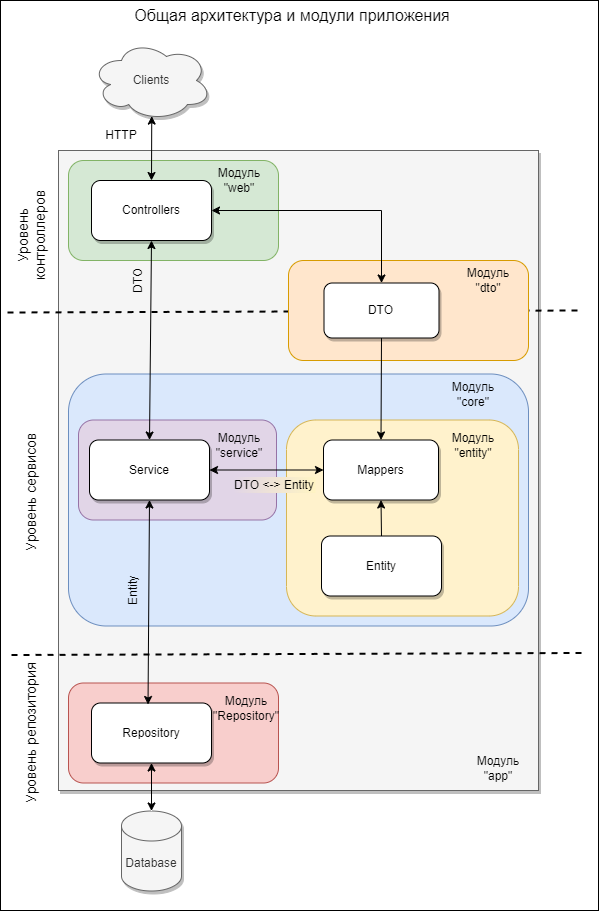

The diagram above was exported from draw.io. Its source (the exported page's mxGraphModel, read from the mxfile embedded in the PNG):
<mxGraphModel dx="393" dy="615" grid="1" gridSize="10" guides="1" tooltips="1" connect="1" arrows="1" fold="1" page="1" pageScale="1" pageWidth="827" pageHeight="1169" background="none" math="0" shadow="0">
  <root>
    <mxCell id="0" />
    <mxCell id="1" parent="0" />
    <mxCell id="a3HSGnJ8HuiDmZvQP6TU-6" value="" style="rounded=0;whiteSpace=wrap;html=1;fillColor=none;" vertex="1" parent="1">
      <mxGeometry x="122" y="10" width="598" height="910" as="geometry" />
    </mxCell>
    <mxCell id="Brs4m1qFezhQ1R3-IJPF-65" value="" style="rounded=0;whiteSpace=wrap;html=1;fillColor=#f5f5f5;fontColor=#333333;strokeColor=#666666;shadow=1;" parent="1" vertex="1">
      <mxGeometry x="180" y="160" width="480" height="640" as="geometry" />
    </mxCell>
    <mxCell id="Brs4m1qFezhQ1R3-IJPF-39" value="" style="rounded=1;whiteSpace=wrap;html=1;fillColor=#dae8fc;strokeColor=#6c8ebf;" parent="1" vertex="1">
      <mxGeometry x="190" y="383.5" width="460" height="252" as="geometry" />
    </mxCell>
    <mxCell id="Brs4m1qFezhQ1R3-IJPF-52" value="" style="rounded=1;whiteSpace=wrap;html=1;fillColor=#fff2cc;strokeColor=#d6b656;" parent="1" vertex="1">
      <mxGeometry x="408" y="429.5" width="232" height="196" as="geometry" />
    </mxCell>
    <mxCell id="Brs4m1qFezhQ1R3-IJPF-50" value="" style="rounded=1;whiteSpace=wrap;html=1;fillColor=#e1d5e7;strokeColor=#9673a6;" parent="1" vertex="1">
      <mxGeometry x="200" y="429.5" width="198" height="100" as="geometry" />
    </mxCell>
    <mxCell id="Brs4m1qFezhQ1R3-IJPF-40" value="" style="rounded=1;whiteSpace=wrap;html=1;fillColor=#f8cecc;strokeColor=#b85450;" parent="1" vertex="1">
      <mxGeometry x="190" y="692.5" width="210" height="100" as="geometry" />
    </mxCell>
    <mxCell id="Brs4m1qFezhQ1R3-IJPF-38" value="" style="rounded=1;whiteSpace=wrap;html=1;fillColor=#d5e8d4;strokeColor=#82b366;" parent="1" vertex="1">
      <mxGeometry x="190" y="170" width="210" height="100" as="geometry" />
    </mxCell>
    <mxCell id="Brs4m1qFezhQ1R3-IJPF-10" value="Controllers" style="rounded=1;whiteSpace=wrap;html=1;fillColor=default;strokeColor=default;glass=0;shadow=1;fillStyle=auto;" parent="1" vertex="1">
      <mxGeometry x="213" y="190" width="120" height="60" as="geometry" />
    </mxCell>
    <mxCell id="Brs4m1qFezhQ1R3-IJPF-12" value="HTTP" style="text;html=1;strokeColor=none;fillColor=none;align=center;verticalAlign=middle;whiteSpace=wrap;rounded=0;" parent="1" vertex="1">
      <mxGeometry x="213" y="130" width="60" height="30" as="geometry" />
    </mxCell>
    <mxCell id="Brs4m1qFezhQ1R3-IJPF-13" value="" style="endArrow=classic;html=1;rounded=0;exitX=0.5;exitY=0;exitDx=0;exitDy=0;entryX=0.502;entryY=0.945;entryDx=0;entryDy=0;entryPerimeter=0;startArrow=classic;startFill=1;" parent="1" source="Brs4m1qFezhQ1R3-IJPF-10" target="Brs4m1qFezhQ1R3-IJPF-45" edge="1">
      <mxGeometry width="50" height="50" relative="1" as="geometry">
        <mxPoint x="292.9599999999998" y="190" as="sourcePoint" />
        <mxPoint x="293" y="130" as="targetPoint" />
      </mxGeometry>
    </mxCell>
    <mxCell id="Brs4m1qFezhQ1R3-IJPF-16" value="DTO" style="text;html=1;strokeColor=none;fillColor=none;align=center;verticalAlign=middle;whiteSpace=wrap;rounded=0;rotation=-90;" parent="1" vertex="1">
      <mxGeometry x="230" y="275" width="60" height="30" as="geometry" />
    </mxCell>
    <mxCell id="Brs4m1qFezhQ1R3-IJPF-17" value="Service" style="rounded=1;whiteSpace=wrap;html=1;shadow=1;" parent="1" vertex="1">
      <mxGeometry x="211" y="449.5" width="120" height="60" as="geometry" />
    </mxCell>
    <mxCell id="Brs4m1qFezhQ1R3-IJPF-20" value="Mappers" style="rounded=1;whiteSpace=wrap;html=1;shadow=1;" parent="1" vertex="1">
      <mxGeometry x="445" y="449.5" width="115" height="60" as="geometry" />
    </mxCell>
    <mxCell id="Brs4m1qFezhQ1R3-IJPF-26" value="Repository" style="rounded=1;whiteSpace=wrap;html=1;shadow=1;" parent="1" vertex="1">
      <mxGeometry x="213" y="712.5" width="120" height="60" as="geometry" />
    </mxCell>
    <mxCell id="Brs4m1qFezhQ1R3-IJPF-27" value="Entity" style="text;html=1;strokeColor=none;fillColor=none;align=center;verticalAlign=middle;whiteSpace=wrap;rounded=0;rotation=-90;" parent="1" vertex="1">
      <mxGeometry x="224" y="584.5" width="60" height="30" as="geometry" />
    </mxCell>
    <mxCell id="Brs4m1qFezhQ1R3-IJPF-28" value="Database" style="shape=cylinder3;whiteSpace=wrap;html=1;boundedLbl=1;backgroundOutline=1;size=15;fillColor=#f5f5f5;strokeColor=#666666;fontColor=#333333;shadow=1;" parent="1" vertex="1">
      <mxGeometry x="243" y="820.5" width="60" height="80" as="geometry" />
    </mxCell>
    <mxCell id="Brs4m1qFezhQ1R3-IJPF-29" value="" style="endArrow=classic;startArrow=classic;html=1;rounded=0;exitX=0.5;exitY=0;exitDx=0;exitDy=0;exitPerimeter=0;" parent="1" source="Brs4m1qFezhQ1R3-IJPF-28" edge="1">
      <mxGeometry width="50" height="50" relative="1" as="geometry">
        <mxPoint x="273" y="810.5" as="sourcePoint" />
        <mxPoint x="273" y="772.5" as="targetPoint" />
      </mxGeometry>
    </mxCell>
    <mxCell id="Brs4m1qFezhQ1R3-IJPF-30" value="" style="endArrow=classic;startArrow=classic;html=1;rounded=0;exitX=0;exitY=0.5;exitDx=0;exitDy=0;entryX=1;entryY=0.5;entryDx=0;entryDy=0;startFill=1;endFill=1;" parent="1" source="Brs4m1qFezhQ1R3-IJPF-20" target="Brs4m1qFezhQ1R3-IJPF-17" edge="1">
      <mxGeometry width="50" height="50" relative="1" as="geometry">
        <mxPoint x="281" y="659.5" as="sourcePoint" />
        <mxPoint x="281" y="629.5" as="targetPoint" />
      </mxGeometry>
    </mxCell>
    <mxCell id="Brs4m1qFezhQ1R3-IJPF-32" value="DTO &amp;lt;-&amp;gt; Entity" style="text;html=1;strokeColor=none;fillColor=#FFF4C3;align=center;verticalAlign=middle;whiteSpace=wrap;rounded=0;gradientColor=#E1D5E7;gradientDirection=west;shadow=0;glass=0;" parent="1" vertex="1">
      <mxGeometry x="355" y="486.5" width="82" height="16" as="geometry" />
    </mxCell>
    <mxCell id="Brs4m1qFezhQ1R3-IJPF-41" value="Модуль&lt;br&gt;&quot;web&quot;" style="text;html=1;strokeColor=none;fillColor=none;align=center;verticalAlign=middle;whiteSpace=wrap;rounded=0;" parent="1" vertex="1">
      <mxGeometry x="331" y="175" width="60" height="30" as="geometry" />
    </mxCell>
    <mxCell id="Brs4m1qFezhQ1R3-IJPF-42" value="Модуль&lt;br&gt;&quot;core&quot;" style="text;html=1;strokeColor=none;fillColor=none;align=center;verticalAlign=middle;whiteSpace=wrap;rounded=0;" parent="1" vertex="1">
      <mxGeometry x="565" y="389.5" width="60" height="30" as="geometry" />
    </mxCell>
    <mxCell id="Brs4m1qFezhQ1R3-IJPF-43" value="Модуль&lt;br&gt;&quot;Repository&quot;" style="text;html=1;strokeColor=none;fillColor=none;align=center;verticalAlign=middle;whiteSpace=wrap;rounded=0;" parent="1" vertex="1">
      <mxGeometry x="338" y="702.5" width="60" height="30" as="geometry" />
    </mxCell>
    <mxCell id="Brs4m1qFezhQ1R3-IJPF-45" value="Clients" style="ellipse;shape=cloud;whiteSpace=wrap;html=1;fillColor=#f5f5f5;fontColor=#333333;strokeColor=#666666;shadow=1;" parent="1" vertex="1">
      <mxGeometry x="213" y="50" width="120" height="80" as="geometry" />
    </mxCell>
    <mxCell id="Brs4m1qFezhQ1R3-IJPF-51" value="Модуль&lt;br&gt;&quot;service&quot;" style="text;html=1;strokeColor=none;fillColor=none;align=center;verticalAlign=middle;whiteSpace=wrap;rounded=0;" parent="1" vertex="1">
      <mxGeometry x="331" y="439.5" width="60" height="30" as="geometry" />
    </mxCell>
    <mxCell id="Brs4m1qFezhQ1R3-IJPF-53" value="Модуль&lt;br&gt;&quot;entity&quot;" style="text;html=1;strokeColor=none;fillColor=none;align=center;verticalAlign=middle;whiteSpace=wrap;rounded=0;" parent="1" vertex="1">
      <mxGeometry x="565" y="439.5" width="60" height="30" as="geometry" />
    </mxCell>
    <mxCell id="Brs4m1qFezhQ1R3-IJPF-54" value="Entity" style="rounded=1;whiteSpace=wrap;html=1;shadow=1;" parent="1" vertex="1">
      <mxGeometry x="443" y="545.5" width="120" height="60" as="geometry" />
    </mxCell>
    <mxCell id="Brs4m1qFezhQ1R3-IJPF-55" value="" style="endArrow=classic;startArrow=none;html=1;rounded=0;entryX=0.5;entryY=1;entryDx=0;entryDy=0;exitX=0.5;exitY=0;exitDx=0;exitDy=0;startFill=0;" parent="1" source="Brs4m1qFezhQ1R3-IJPF-54" target="Brs4m1qFezhQ1R3-IJPF-20" edge="1">
      <mxGeometry width="50" height="50" relative="1" as="geometry">
        <mxPoint x="503" y="543.5" as="sourcePoint" />
        <mxPoint x="550" y="435.5" as="targetPoint" />
      </mxGeometry>
    </mxCell>
    <mxCell id="Brs4m1qFezhQ1R3-IJPF-59" value="" style="endArrow=classic;startArrow=classic;html=1;rounded=0;entryX=0.5;entryY=1;entryDx=0;entryDy=0;exitX=0.5;exitY=0;exitDx=0;exitDy=0;" parent="1" source="Brs4m1qFezhQ1R3-IJPF-17" target="Brs4m1qFezhQ1R3-IJPF-10" edge="1">
      <mxGeometry width="50" height="50" relative="1" as="geometry">
        <mxPoint x="550" y="440" as="sourcePoint" />
        <mxPoint x="600" y="390" as="targetPoint" />
      </mxGeometry>
    </mxCell>
    <mxCell id="Brs4m1qFezhQ1R3-IJPF-60" value="" style="endArrow=classic;startArrow=classic;html=1;rounded=0;entryX=0.5;entryY=1;entryDx=0;entryDy=0;exitX=0.471;exitY=0.025;exitDx=0;exitDy=0;exitPerimeter=0;" parent="1" source="Brs4m1qFezhQ1R3-IJPF-26" target="Brs4m1qFezhQ1R3-IJPF-17" edge="1">
      <mxGeometry width="50" height="50" relative="1" as="geometry">
        <mxPoint x="550" y="623.5" as="sourcePoint" />
        <mxPoint x="600" y="573.5" as="targetPoint" />
      </mxGeometry>
    </mxCell>
    <mxCell id="Brs4m1qFezhQ1R3-IJPF-63" value="&lt;font style=&quot;font-size: 16px;&quot;&gt;Общая архитектура и модули приложения&lt;/font&gt;" style="text;html=1;strokeColor=none;fillColor=none;align=center;verticalAlign=middle;whiteSpace=wrap;rounded=0;" parent="1" vertex="1">
      <mxGeometry x="242" y="10" width="344" height="30" as="geometry" />
    </mxCell>
    <mxCell id="Brs4m1qFezhQ1R3-IJPF-67" value="Модуль&lt;br&gt;&quot;app&quot;" style="text;html=1;strokeColor=none;fillColor=none;align=center;verticalAlign=middle;whiteSpace=wrap;rounded=0;" parent="1" vertex="1">
      <mxGeometry x="590" y="762.5" width="60" height="30" as="geometry" />
    </mxCell>
    <mxCell id="a3HSGnJ8HuiDmZvQP6TU-4" value="" style="endArrow=none;dashed=1;html=1;rounded=0;strokeWidth=2;" edge="1" parent="1">
      <mxGeometry width="50" height="50" relative="1" as="geometry">
        <mxPoint x="129" y="322" as="sourcePoint" />
        <mxPoint x="699" y="320" as="targetPoint" />
      </mxGeometry>
    </mxCell>
    <mxCell id="a3HSGnJ8HuiDmZvQP6TU-1" value="&lt;font style=&quot;font-size: 14px;&quot;&gt;Уровень контроллеров&lt;/font&gt;" style="text;html=1;strokeColor=none;fillColor=none;align=center;verticalAlign=middle;whiteSpace=wrap;rounded=0;rotation=-90;" vertex="1" parent="1">
      <mxGeometry x="90" y="230" width="125" height="30" as="geometry" />
    </mxCell>
    <mxCell id="a3HSGnJ8HuiDmZvQP6TU-2" value="" style="endArrow=none;dashed=1;html=1;rounded=0;strokeWidth=2;" edge="1" parent="1">
      <mxGeometry width="50" height="50" relative="1" as="geometry">
        <mxPoint x="133" y="664.5" as="sourcePoint" />
        <mxPoint x="703" y="662.5" as="targetPoint" />
      </mxGeometry>
    </mxCell>
    <mxCell id="Brs4m1qFezhQ1R3-IJPF-46" value="" style="rounded=1;whiteSpace=wrap;html=1;fillColor=#ffe6cc;strokeColor=#d79b00;" parent="1" vertex="1">
      <mxGeometry x="410" y="270" width="240" height="100" as="geometry" />
    </mxCell>
    <mxCell id="a3HSGnJ8HuiDmZvQP6TU-3" value="&lt;font style=&quot;font-size: 14px;&quot;&gt;Уровень репозитория&lt;/font&gt;" style="text;html=1;strokeColor=none;fillColor=none;align=center;verticalAlign=middle;whiteSpace=wrap;rounded=0;rotation=-90;" vertex="1" parent="1">
      <mxGeometry x="77" y="727.5" width="151" height="30" as="geometry" />
    </mxCell>
    <mxCell id="a3HSGnJ8HuiDmZvQP6TU-5" value="&lt;font style=&quot;font-size: 14px;&quot;&gt;Уровень сервисов&lt;/font&gt;" style="text;html=1;strokeColor=none;fillColor=none;align=center;verticalAlign=middle;whiteSpace=wrap;rounded=0;rotation=-90;" vertex="1" parent="1">
      <mxGeometry x="85" y="486.5" width="135" height="30" as="geometry" />
    </mxCell>
    <mxCell id="Brs4m1qFezhQ1R3-IJPF-48" value="DTO" style="rounded=1;whiteSpace=wrap;html=1;shadow=1;" parent="1" vertex="1">
      <mxGeometry x="445.5" y="292.5" width="115" height="55" as="geometry" />
    </mxCell>
    <mxCell id="Brs4m1qFezhQ1R3-IJPF-47" value="Модуль&lt;br&gt;&quot;dto&quot;" style="text;html=1;strokeColor=none;fillColor=none;align=center;verticalAlign=middle;whiteSpace=wrap;rounded=0;" parent="1" vertex="1">
      <mxGeometry x="580" y="275" width="60" height="30" as="geometry" />
    </mxCell>
    <mxCell id="Brs4m1qFezhQ1R3-IJPF-58" value="" style="endArrow=none;startArrow=classic;html=1;rounded=0;entryX=0.5;entryY=1;entryDx=0;entryDy=0;exitX=0.5;exitY=0;exitDx=0;exitDy=0;startFill=1;endFill=0;" parent="1" source="Brs4m1qFezhQ1R3-IJPF-20" target="Brs4m1qFezhQ1R3-IJPF-48" edge="1">
      <mxGeometry width="50" height="50" relative="1" as="geometry">
        <mxPoint x="550" y="472.5" as="sourcePoint" />
        <mxPoint x="503" y="379.9999999999999" as="targetPoint" />
      </mxGeometry>
    </mxCell>
    <mxCell id="Brs4m1qFezhQ1R3-IJPF-35" value="" style="endArrow=classic;startArrow=classic;html=1;rounded=0;entryX=1;entryY=0.5;entryDx=0;entryDy=0;edgeStyle=orthogonalEdgeStyle;endFill=1;startFill=1;exitX=0.5;exitY=0;exitDx=0;exitDy=0;" parent="1" source="Brs4m1qFezhQ1R3-IJPF-48" target="Brs4m1qFezhQ1R3-IJPF-10" edge="1">
      <mxGeometry width="50" height="50" relative="1" as="geometry">
        <mxPoint x="445" y="240" as="sourcePoint" />
        <mxPoint x="333" y="250" as="targetPoint" />
        <Array as="points" />
      </mxGeometry>
    </mxCell>
  </root>
</mxGraphModel>